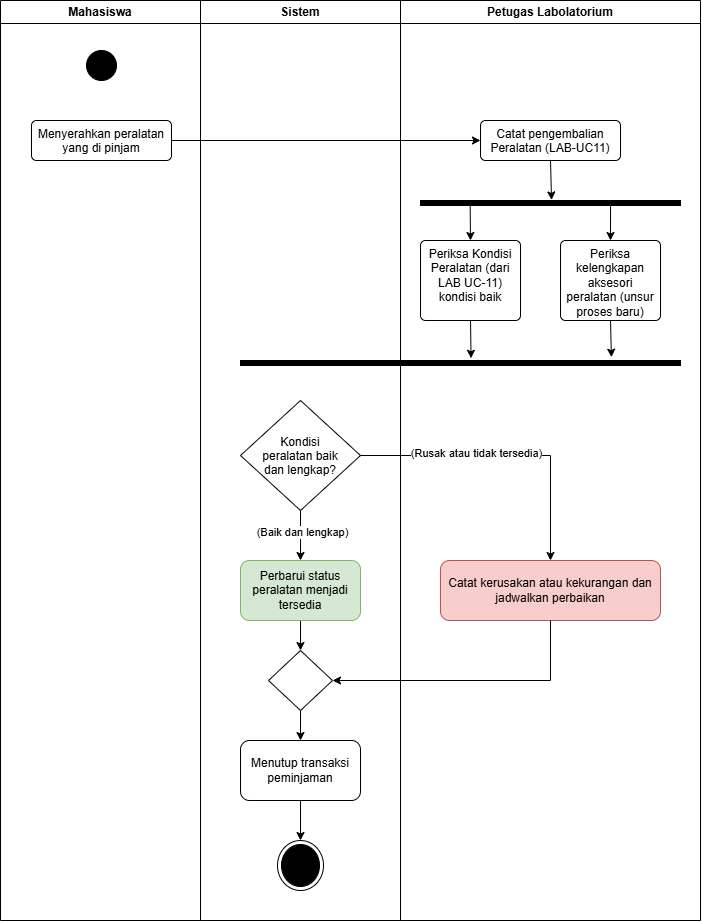

The diagram above was exported from draw.io. Its source (the exported page's mxGraphModel, read from the mxfile embedded in the PNG):
<mxGraphModel dx="1935" dy="1290" grid="1" gridSize="10" guides="1" tooltips="1" connect="1" arrows="1" fold="1" page="1" pageScale="1" pageWidth="850" pageHeight="1100" math="0" shadow="0">
  <root>
    <mxCell id="0" />
    <mxCell id="1" parent="0" />
    <mxCell id="rN8jxOaQPKFrGeABggaG-1" parent="1" style="swimlane;whiteSpace=wrap;html=1;" value="Petugas Labolatorium" vertex="1">
      <mxGeometry height="920" width="300" x="520" y="40" as="geometry" />
    </mxCell>
    <mxCell id="rN8jxOaQPKFrGeABggaG-6" parent="rN8jxOaQPKFrGeABggaG-1" style="html=1;align=center;verticalAlign=top;rounded=1;absoluteArcSize=1;arcSize=10;dashed=0;whiteSpace=wrap;" value="Catat pengembalian Peralatan (LAB-UC11)" vertex="1">
      <mxGeometry height="40" width="140" x="80" y="120" as="geometry" />
    </mxCell>
    <mxCell id="rN8jxOaQPKFrGeABggaG-12" parent="rN8jxOaQPKFrGeABggaG-1" style="html=1;points=[];perimeter=orthogonalPerimeter;fillColor=strokeColor;direction=south;" value="" vertex="1">
      <mxGeometry height="5" width="260" x="20" y="200" as="geometry" />
    </mxCell>
    <mxCell id="rN8jxOaQPKFrGeABggaG-14" parent="rN8jxOaQPKFrGeABggaG-1" style="html=1;align=center;verticalAlign=top;rounded=1;absoluteArcSize=1;arcSize=10;dashed=0;whiteSpace=wrap;" value="Periksa Kondisi Peralatan (dari LAB UC-11) kondisi baik" vertex="1">
      <mxGeometry height="80" width="100" x="20" y="240" as="geometry" />
    </mxCell>
    <mxCell id="rN8jxOaQPKFrGeABggaG-13" parent="rN8jxOaQPKFrGeABggaG-1" style="html=1;align=center;verticalAlign=top;rounded=1;absoluteArcSize=1;arcSize=10;dashed=0;whiteSpace=wrap;" value="Periksa kelengkapan aksesori peralatan (unsur proses baru)" vertex="1">
      <mxGeometry height="80" width="100" x="160" y="240" as="geometry" />
    </mxCell>
    <mxCell id="rN8jxOaQPKFrGeABggaG-17" edge="1" parent="rN8jxOaQPKFrGeABggaG-1" source="rN8jxOaQPKFrGeABggaG-6" style="edgeStyle=orthogonalEdgeStyle;rounded=0;orthogonalLoop=1;jettySize=auto;html=1;exitX=0.5;exitY=1;exitDx=0;exitDy=0;entryX=-0.111;entryY=0.496;entryDx=0;entryDy=0;entryPerimeter=0;" target="rN8jxOaQPKFrGeABggaG-12">
      <mxGeometry relative="1" as="geometry" />
    </mxCell>
    <mxCell id="rN8jxOaQPKFrGeABggaG-19" edge="1" parent="rN8jxOaQPKFrGeABggaG-1" source="rN8jxOaQPKFrGeABggaG-13" style="edgeStyle=orthogonalEdgeStyle;rounded=0;orthogonalLoop=1;jettySize=auto;html=1;exitX=0.5;exitY=0;exitDx=0;exitDy=0;entryX=0.585;entryY=0.269;entryDx=0;entryDy=0;entryPerimeter=0;startArrow=classic;startFill=1;endArrow=none;endFill=0;" target="rN8jxOaQPKFrGeABggaG-12">
      <mxGeometry relative="1" as="geometry" />
    </mxCell>
    <mxCell id="rN8jxOaQPKFrGeABggaG-22" edge="1" parent="rN8jxOaQPKFrGeABggaG-1" source="rN8jxOaQPKFrGeABggaG-14" style="edgeStyle=orthogonalEdgeStyle;rounded=0;orthogonalLoop=1;jettySize=auto;html=1;exitX=0.5;exitY=0;exitDx=0;exitDy=0;entryX=0.678;entryY=0.809;entryDx=0;entryDy=0;entryPerimeter=0;startArrow=classic;startFill=1;endArrow=none;endFill=0;" target="rN8jxOaQPKFrGeABggaG-12">
      <mxGeometry relative="1" as="geometry" />
    </mxCell>
    <mxCell id="rN8jxOaQPKFrGeABggaG-23" parent="rN8jxOaQPKFrGeABggaG-1" style="html=1;points=[];perimeter=orthogonalPerimeter;fillColor=strokeColor;direction=south;" value="" vertex="1">
      <mxGeometry height="5" width="440" x="-160" y="360" as="geometry" />
    </mxCell>
    <mxCell id="rN8jxOaQPKFrGeABggaG-27" edge="1" parent="rN8jxOaQPKFrGeABggaG-1" source="rN8jxOaQPKFrGeABggaG-13" style="edgeStyle=orthogonalEdgeStyle;rounded=0;orthogonalLoop=1;jettySize=auto;html=1;exitX=0.5;exitY=1;exitDx=0;exitDy=0;entryX=-0.667;entryY=0.157;entryDx=0;entryDy=0;entryPerimeter=0;" target="rN8jxOaQPKFrGeABggaG-23">
      <mxGeometry relative="1" as="geometry" />
    </mxCell>
    <mxCell id="rN8jxOaQPKFrGeABggaG-28" edge="1" parent="rN8jxOaQPKFrGeABggaG-1" source="rN8jxOaQPKFrGeABggaG-14" style="edgeStyle=orthogonalEdgeStyle;rounded=0;orthogonalLoop=1;jettySize=auto;html=1;exitX=0.5;exitY=1;exitDx=0;exitDy=0;entryX=-0.444;entryY=0.476;entryDx=0;entryDy=0;entryPerimeter=0;" target="rN8jxOaQPKFrGeABggaG-23">
      <mxGeometry relative="1" as="geometry" />
    </mxCell>
    <mxCell id="rN8jxOaQPKFrGeABggaG-32" parent="rN8jxOaQPKFrGeABggaG-1" style="rounded=1;whiteSpace=wrap;html=1;fillColor=#f8cecc;strokeColor=#b85450;" value="Catat kerusakan atau kekurangan dan jadwalkan perbaikan" vertex="1">
      <mxGeometry height="60" width="220" x="40" y="560" as="geometry" />
    </mxCell>
    <mxCell id="rN8jxOaQPKFrGeABggaG-2" parent="1" style="swimlane;whiteSpace=wrap;html=1;" value="Sistem" vertex="1">
      <mxGeometry height="920" width="200" x="320" y="40" as="geometry" />
    </mxCell>
    <mxCell id="rN8jxOaQPKFrGeABggaG-31" edge="1" parent="rN8jxOaQPKFrGeABggaG-2" source="rN8jxOaQPKFrGeABggaG-29" style="edgeStyle=orthogonalEdgeStyle;rounded=0;orthogonalLoop=1;jettySize=auto;html=1;" target="rN8jxOaQPKFrGeABggaG-30" value="">
      <mxGeometry relative="1" as="geometry" />
    </mxCell>
    <mxCell id="rN8jxOaQPKFrGeABggaG-36" connectable="0" parent="rN8jxOaQPKFrGeABggaG-31" style="edgeLabel;html=1;align=center;verticalAlign=middle;resizable=0;points=[];" value="(Baik dan lengkap)" vertex="1">
      <mxGeometry relative="1" x="-0.1471" y="1" as="geometry">
        <mxPoint as="offset" />
      </mxGeometry>
    </mxCell>
    <mxCell id="rN8jxOaQPKFrGeABggaG-29" parent="rN8jxOaQPKFrGeABggaG-2" style="rhombus;" value="Kondisi&#10;peralatan baik&#10;dan lengkap?" vertex="1">
      <mxGeometry height="110" width="120" x="40" y="400" as="geometry" />
    </mxCell>
    <mxCell id="rN8jxOaQPKFrGeABggaG-38" edge="1" parent="rN8jxOaQPKFrGeABggaG-2" source="rN8jxOaQPKFrGeABggaG-30" style="edgeStyle=orthogonalEdgeStyle;rounded=0;orthogonalLoop=1;jettySize=auto;html=1;" target="rN8jxOaQPKFrGeABggaG-37" value="">
      <mxGeometry relative="1" as="geometry" />
    </mxCell>
    <mxCell id="rN8jxOaQPKFrGeABggaG-30" parent="rN8jxOaQPKFrGeABggaG-2" style="rounded=1;whiteSpace=wrap;html=1;fillColor=#d5e8d4;strokeColor=#82b366;" value="Perbarui status peralatan menjadi tersedia" vertex="1">
      <mxGeometry height="60" width="120" x="40" y="560" as="geometry" />
    </mxCell>
    <mxCell id="rN8jxOaQPKFrGeABggaG-41" edge="1" parent="rN8jxOaQPKFrGeABggaG-2" source="rN8jxOaQPKFrGeABggaG-37" style="edgeStyle=orthogonalEdgeStyle;rounded=0;orthogonalLoop=1;jettySize=auto;html=1;" target="rN8jxOaQPKFrGeABggaG-40" value="">
      <mxGeometry relative="1" as="geometry" />
    </mxCell>
    <mxCell id="rN8jxOaQPKFrGeABggaG-37" parent="rN8jxOaQPKFrGeABggaG-2" style="rhombus;" value="" vertex="1">
      <mxGeometry height="60" width="64" x="68" y="650" as="geometry" />
    </mxCell>
    <mxCell id="rN8jxOaQPKFrGeABggaG-43" edge="1" parent="rN8jxOaQPKFrGeABggaG-2" source="rN8jxOaQPKFrGeABggaG-40" style="edgeStyle=orthogonalEdgeStyle;rounded=0;orthogonalLoop=1;jettySize=auto;html=1;" target="rN8jxOaQPKFrGeABggaG-42" value="">
      <mxGeometry relative="1" as="geometry" />
    </mxCell>
    <mxCell id="rN8jxOaQPKFrGeABggaG-40" parent="rN8jxOaQPKFrGeABggaG-2" style="rounded=1;whiteSpace=wrap;html=1;" value="Menutup transaksi peminjaman" vertex="1">
      <mxGeometry height="60" width="120" x="40" y="740" as="geometry" />
    </mxCell>
    <mxCell id="rN8jxOaQPKFrGeABggaG-42" parent="rN8jxOaQPKFrGeABggaG-2" style="ellipse;html=1;shape=endState;fillColor=strokeColor;" value="" vertex="1">
      <mxGeometry height="50" width="46" x="77" y="840" as="geometry" />
    </mxCell>
    <mxCell id="rN8jxOaQPKFrGeABggaG-3" parent="1" style="swimlane;whiteSpace=wrap;html=1;" value="Mahasiswa" vertex="1">
      <mxGeometry height="920" width="200" x="120" y="40" as="geometry" />
    </mxCell>
    <mxCell id="rN8jxOaQPKFrGeABggaG-4" parent="rN8jxOaQPKFrGeABggaG-3" style="ellipse;fillColor=strokeColor;html=1;" value="" vertex="1">
      <mxGeometry height="30" width="30" x="86" y="50" as="geometry" />
    </mxCell>
    <mxCell id="rN8jxOaQPKFrGeABggaG-5" parent="rN8jxOaQPKFrGeABggaG-3" style="html=1;align=center;verticalAlign=top;rounded=1;absoluteArcSize=1;arcSize=10;dashed=0;whiteSpace=wrap;" value="Menyerahkan peralatan yang di pinjam" vertex="1">
      <mxGeometry height="40" width="140" x="31" y="120" as="geometry" />
    </mxCell>
    <mxCell id="rN8jxOaQPKFrGeABggaG-7" edge="1" parent="1" source="rN8jxOaQPKFrGeABggaG-5" style="edgeStyle=orthogonalEdgeStyle;rounded=0;orthogonalLoop=1;jettySize=auto;html=1;exitX=1;exitY=0.5;exitDx=0;exitDy=0;entryX=0;entryY=0.5;entryDx=0;entryDy=0;" target="rN8jxOaQPKFrGeABggaG-6">
      <mxGeometry relative="1" as="geometry" />
    </mxCell>
    <mxCell id="rN8jxOaQPKFrGeABggaG-33" edge="1" parent="1" source="rN8jxOaQPKFrGeABggaG-29" style="edgeStyle=orthogonalEdgeStyle;rounded=0;orthogonalLoop=1;jettySize=auto;html=1;exitX=1;exitY=0.5;exitDx=0;exitDy=0;entryX=0.5;entryY=0;entryDx=0;entryDy=0;" target="rN8jxOaQPKFrGeABggaG-32">
      <mxGeometry relative="1" as="geometry" />
    </mxCell>
    <mxCell id="rN8jxOaQPKFrGeABggaG-35" connectable="0" parent="rN8jxOaQPKFrGeABggaG-33" style="edgeLabel;html=1;align=center;verticalAlign=middle;resizable=0;points=[];" value="(Rusak atau tidak tersedia)" vertex="1">
      <mxGeometry relative="1" x="-0.221" y="3" as="geometry">
        <mxPoint as="offset" />
      </mxGeometry>
    </mxCell>
    <mxCell id="rN8jxOaQPKFrGeABggaG-39" edge="1" parent="1" source="rN8jxOaQPKFrGeABggaG-32" style="edgeStyle=orthogonalEdgeStyle;rounded=0;orthogonalLoop=1;jettySize=auto;html=1;exitX=0.5;exitY=1;exitDx=0;exitDy=0;entryX=1;entryY=0.5;entryDx=0;entryDy=0;" target="rN8jxOaQPKFrGeABggaG-37">
      <mxGeometry relative="1" as="geometry" />
    </mxCell>
  </root>
</mxGraphModel>